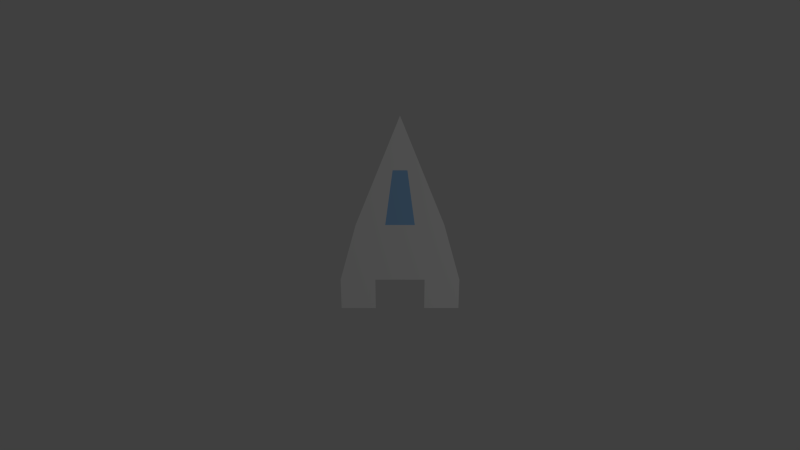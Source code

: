 # Source: ship.blend  (saved by Blender 2.74.0; exported with 4.5.12 LTS)
import bpy
from mathutils import Matrix  # noqa: F401  (used for matrix-valued properties, if any)

bpy.ops.wm.read_factory_settings(use_empty=True)
scene = bpy.context.scene
scene.name = 'Scene'

# ---- collections
col_collection_1 = bpy.data.collections.new('Collection 1'); scene.collection.children.link(col_collection_1)

# ---- materials (node trees are filled in below, after node groups)
mat_material = bpy.data.materials.new('Material')
mat_material.alpha_threshold = 0.0
mat_material.use_transparent_shadow = False
mat_material.roughness = 0.5
mat_material.line_color = (0.0, 0.0, 0.0, 1.0)
mat_material_001 = bpy.data.materials.new('Material.001')
mat_material_001.alpha_threshold = 0.0
mat_material_001.use_transparent_shadow = False
mat_material_001.diffuse_color = (0.2739, 0.5033, 0.8, 1.0)
mat_material_001.roughness = 0.5

# ---- material node trees

# ---- world
world_world = bpy.data.worlds.new('World'); scene.world = world_world
world_world.color = (0.05088, 0.05088, 0.05088)
world_world.use_sun_shadow = False
world_world.sun_shadow_jitter_overblur = 0.0
world_world.cycles.sampling_method = 'MANUAL'
world_world.cycles.sample_map_resolution = 256

# ---- cameras
cam_camera = bpy.data.cameras.new('Camera')
cam_camera.type = 'ORTHO'
cam_camera.clip_end = 100.0
cam_camera.lens = 35.0
cam_camera.sensor_width = 32.0
cam_camera.sensor_height = 18.0
cam_camera.ortho_scale = 7.314
cam_camera.dof.focus_distance = 0.0
cam_camera.dof.aperture_fstop = 128.0

# ---- lights
light_lamp = bpy.data.lights.new('Lamp', 'POINT')
light_lamp.transmission_factor = 0.0
light_lamp.cutoff_distance = 30.0
light_lamp.energy = 100.0
light_lamp.shadow_buffer_clip_start = 1.001
light_lamp.shadow_soft_size = 0.1
light_lamp.shadow_maximum_resolution = 0.006
light_lamp.use_absolute_resolution = True
light_lamp.cycles.use_multiple_importance_sampling = False

# ---- meshes
me_cube = bpy.data.meshes.new('Cube')
me_cube.from_pydata([(1.788e-07, 1.0, -0.1567), (0.5337, -0.7588, -0.1567), (-0.5337, -0.7588, -0.1567), (0.543, -0.5, -0.1567), (2.682e-07, 1.0, 0.1567), (0.5337, -0.7588, 0.1567), (-0.5337, -0.7588, 0.1567), (0.543, -0.5, 0.1567), (0.406, -5.96e-08, -0.1567), (-0.406, 2.98e-07, -0.1567), (0.406, -5.364e-07, 0.1567), (-0.406, 1.788e-07, 0.1567), (-0.543, -0.5, -0.1567), (-0.543, -0.5, 0.1567), (0.2211, -0.7588, -0.1567), (-0.2211, -0.7588, -0.1567), (0.2211, -0.7588, 0.1567), (-0.2211, -0.7588, 0.1567), (-0.2249, -0.5, 0.1567), (0.2249, -0.5, 0.1567), (0.2249, -0.5, -0.1567), (-0.2249, -0.5, -0.1567), (-0.203, 0.5, -0.1567), (-0.203, 0.5, 0.1567), (0.203, 0.5, -0.1567), (0.203, 0.5, 0.1567), (-0.1353, -5.96e-08, 0.1567), (0.1353, -2.98e-07, 0.1567), (-0.06767, 0.5, 0.1567), (0.06767, 0.5, 0.1567)], [], [(21, 18, 17, 15), (13, 6, 17, 18), (3, 7, 5, 1), (15, 17, 6, 2), (8, 3, 20, 21, 12, 9), (22, 23, 4, 0), (12, 13, 11, 9), (24, 25, 10, 8), (24, 8, 9, 22), (10, 27, 26, 11, 13, 18, 19, 7), (8, 10, 7, 3), (2, 6, 13, 12), (4, 23, 28, 29, 25), (1, 5, 16, 14), (18, 21, 20, 19), (5, 7, 19, 16), (14, 16, 19, 20), (3, 1, 14, 20), (12, 21, 15, 2), (9, 11, 23, 22), (0, 4, 25, 24), (28, 23, 11, 26), (22, 0, 24), (25, 29, 27, 10), (29, 28, 26, 27)])
me_cube.polygons.foreach_set('material_index', [0, 0, 0, 0, 0, 0, 0, 0, 0, 0, 0, 0, 0, 0, 0, 0, 0, 0, 0, 0, 0, 0, 0, 0, 1])
me_cube.materials.append(mat_material)
me_cube.materials.append(mat_material_001)
me_cube.use_remesh_preserve_volume = False
me_cube.use_remesh_preserve_attributes = False
me_cube.use_mirror_vertex_groups = False
me_cube.update()

# ---- objects
ob_cube = bpy.data.objects.new('Cube', me_cube)
ob_lamp = bpy.data.objects.new('Lamp', light_lamp)
ob_camera = bpy.data.objects.new('Camera', cam_camera)

# ---- transforms, parenting, visibility, modifiers, constraints
ob_cube.location = (0.0, 0.0, 0.0)
ob_cube.lock_rotations_4d = False
ob_cube.empty_display_type = 'ARROWS'
ob_cube.lineart.crease_threshold = 0.0
ob_lamp.location = (4.076, 1.005, 5.904)
ob_lamp.rotation_euler = (0.6503, 0.05522, 1.866)
ob_lamp.lock_rotations_4d = False
ob_lamp.empty_display_type = 'ARROWS'
ob_lamp.color = (0.0, 0.0, 0.0, 0.0)
ob_lamp.lineart.crease_threshold = 0.0
ob_camera.location = (0.0, 0.0, 8.213)
ob_camera.lock_rotations_4d = False
ob_camera.empty_display_type = 'ARROWS'
ob_camera.color = (0.0, 0.0, 0.0, 0.0)
ob_camera.display_type = 'WIRE'
ob_camera.lineart.crease_threshold = 0.0

# ---- collection membership
col_collection_1.objects.link(ob_cube)
col_collection_1.objects.link(ob_lamp)
col_collection_1.objects.link(ob_camera)

# ---- scene / render settings (as saved in the file)
scene.camera = ob_camera
scene.frame_start = 1; scene.frame_end = 250; scene.frame_set(1)
scene.render.engine = 'BLENDER_EEVEE_NEXT'
scene.render.resolution_percentage = 50
scene.render.dither_intensity = 0.0
scene.render.film_transparent = True
scene.cycles.use_denoising = False
scene.cycles.samples = 10
scene.cycles.sampling_pattern = 'TABULATED_SOBOL'
scene.cycles.light_sampling_threshold = 0.0
scene.cycles.use_adaptive_sampling = False
scene.cycles.use_light_tree = False
scene.cycles.blur_glossy = 0.0
scene.cycles.pixel_filter_type = 'GAUSSIAN'
scene.cycles.sample_clamp_indirect = 0.0
scene.view_settings.view_transform = 'Standard'
bpy.context.view_layer.update()
